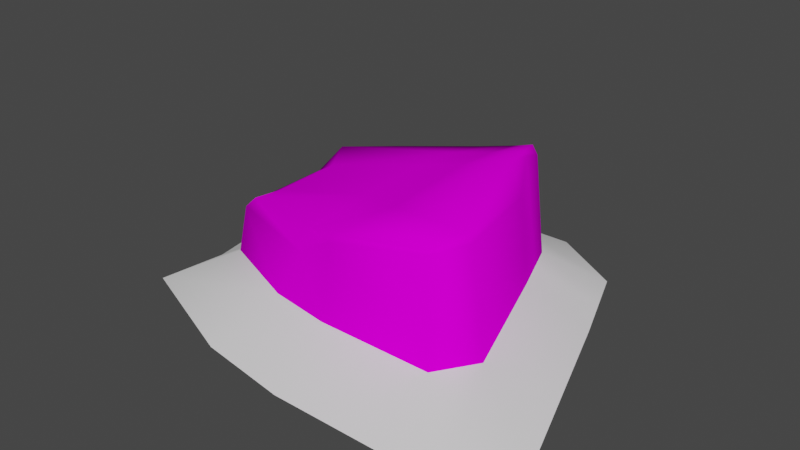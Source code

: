 # Source: Island_02_msh.blend  (saved by Blender 3.6.13; exported with 4.5.12 LTS)
import bpy
from mathutils import Matrix  # noqa: F401  (used for matrix-valued properties, if any)

bpy.ops.wm.read_factory_settings(use_empty=True)
scene = bpy.context.scene
scene.name = 'Scene'

# ---- collections
col_collection = bpy.data.collections.new('Collection'); scene.collection.children.link(col_collection)

# ---- images (referenced by path relative to the original .blend; pixels are not part of the script)
import os
ASSET_DIR = os.environ.get("B2B_ASSET_DIR", "")  # directory of the original .blend (textures are referenced by path, not embedded)
HERE = os.path.dirname(os.path.abspath(__file__))  # packed textures are extracted next to this script under _unpacked/

def load_image(name, relpath, width, height, colorspace="sRGB"):
    """Load a texture the original file referenced (path relative to the .blend, or extracted next to this script)."""
    p = next((c for c in (os.path.join(HERE, relpath), os.path.join(ASSET_DIR, relpath)) if relpath and os.path.exists(c)), "")
    if p:
        img = bpy.data.images.load(p, check_existing=True)
        img.name = name
    else:  # same state as the original file: an image datablock whose file is absent (Cycles renders it pink)
        img = bpy.data.images.new(name, width, height)
        img.source = "FILE"
        img.filepath = "//" + (relpath or name)
    img.colorspace_settings.name = colorspace
    return img
img_island_f_01_grandient = load_image('island_f_01_grandient', 'island_f02_grandient.png', 1024, 1024, 'sRGB')

# ---- materials (node trees are filled in below, after node groups)
mat_mat_01 = bpy.data.materials.new('Mat_01')
mat_mat_01.use_transparent_shadow = False

# ---- material node trees
mat_mat_01.use_nodes = True; mat_mat_01.node_tree.nodes.clear()
_N = mat_mat_01.node_tree.nodes; _L = mat_mat_01.node_tree.links
n0 = _N.new('ShaderNodeOutputMaterial'); n0.name = 'Material Output'; n0.location = (438, 298)
n1 = _N.new('ShaderNodeBsdfPrincipled'); n1.name = 'Principled BSDF'; n1.location = (-103, 300)
n1.distribution = 'GGX'
n1.subsurface_method = 'RANDOM_WALK_SKIN'
n1.inputs[2].default_value = 0.0
n1.inputs[3].default_value = 1.45
n1.inputs[13].default_value = 0.0
n1.inputs[27].default_value = (0.0, 0.0, 0.0, 1.0)
n1.inputs[28].default_value = 1.0
n2 = _N.new('ShaderNodeTexImage'); n2.name = 'Image Texture'; n2.location = (-905, 267)
n2.image = img_island_f_01_grandient
n3 = _N.new('ShaderNodeMix'); n3.name = 'Mix.001'; n3.location = (-566, 441)
n3.data_type = 'RGBA'
n3.blend_type = 'MULTIPLY'
n3.inputs[0].default_value = 1.0
n3.inputs[6].default_value = (1.0, 1.0, 1.0, 1.0)
_L.new(n3.outputs[2], n1.inputs[0])
_L.new(n1.outputs[0], n0.inputs[0])
_L.new(n2.outputs[0], n3.inputs[7])
n0.is_active_output = True

# ---- world
world_world = bpy.data.worlds.new('World'); scene.world = world_world
world_world.use_nodes = True; world_world.node_tree.nodes.clear()
_N = world_world.node_tree.nodes; _L = world_world.node_tree.links
n0 = _N.new('ShaderNodeOutputWorld'); n0.name = 'World Output'; n0.location = (300, 300)
n1 = _N.new('ShaderNodeBackground'); n1.name = 'Background'; n1.location = (10, 300)
n1.inputs[0].default_value = (0.05088, 0.05088, 0.05088, 1.0)
_L.new(n1.outputs[0], n0.inputs[0])
n0.is_active_output = True
world_world.color = (0.05088, 0.05088, 0.05088)
world_world.use_sun_shadow = False
world_world.sun_shadow_jitter_overblur = 0.0

# ---- meshes
me_cube = bpy.data.meshes.new('Cube')
me_cube.from_pydata([(2.186, 0.7969, 1.454), (2.426, 0.7969, 7.451e-09), (2.773, -2.062, 1.335), (2.984, -2.287, 2.235e-08), (-0.1778, 0.9895, 0.7271), (-0.2224, 1.039, -1.863e-09), (-0.5552, -1.421, 0.6917), (-0.635, -1.672, 3.725e-09), (1.08, 1.195, 7.451e-09), (0.6802, -1.693, 0.7847), (0.5291, -2.141, -5.569e-09), (1.085, 1.193, 1.002), (-0.7114, 0.0, 7.451e-09), (2.389, 0.0, 1.556), (-0.5322, 0.0, 0.6685), (2.726, 0.0, 7.451e-09), (0.9872, -0.004596, 1.105), (1.387, -2.274, 0.0), (1.642, 1.199, 1.161), (1.753, 1.2, 0.0), (1.355, -2.056, 1.053), (1.666, -0.003805, 1.296), (-0.5534, -1.043, 1.304e-08), (2.985, -1.627, 1.436), (0.8851, -0.9068, 0.9726), (-0.4889, -1.023, 0.682), (3.335, -1.752, 2.235e-08), (1.575, -1.171, 1.135), (-0.8644, 0.5691, 0.67), (2.576, 0.3984, 7.451e-09), (-1.005, 0.5984, 7.451e-09), (2.26, 0.5062, 1.491), (1.063, 0.5966, 1.103), (1.675, 0.6073, 1.263), (2.267, 0.7969, 1.336), (-0.64, -1.516, 0.5784), (2.785, -2.073, 1.291), (-0.1939, 1.132, 0.4647), (1.084, 1.256, 0.873), (0.6336, -1.826, 0.463), (2.575, 0.0, 1.143), (-0.7703, 0.0, 0.5277), (1.358, -2.077, 0.9531), (1.762, 1.255, 0.6678), (-0.6308, -1.015, 0.6123), (3.043, -1.636, 1.328), (2.299, 0.498, 1.428), (-0.9892, 0.5991, 0.3839)], [], [(24, 25, 6, 9), (39, 9, 6, 35), (47, 28, 4, 37), (45, 23, 2, 36), (43, 18, 0, 34), (37, 4, 11, 38), (42, 20, 9, 39), (27, 24, 9, 20), (33, 32, 16, 21), (46, 31, 13, 40), (44, 25, 14, 41), (32, 28, 14, 16), (31, 33, 21, 13), (23, 27, 20, 2), (36, 2, 20, 42), (38, 11, 18, 43), (13, 21, 27, 23), (35, 6, 25, 44), (21, 16, 24, 27), (40, 13, 23, 45), (16, 14, 25, 24), (0, 18, 33, 31), (11, 4, 28, 32), (34, 0, 31, 46), (18, 11, 32, 33), (41, 14, 28, 47), (12, 41, 47, 30), (1, 34, 46, 29), (15, 40, 45, 26), (7, 35, 44, 22), (8, 38, 43, 19), (3, 36, 42, 17), (22, 44, 41, 12), (29, 46, 40, 15), (17, 42, 39, 10), (5, 37, 38, 8), (19, 43, 34, 1), (26, 45, 36, 3), (30, 47, 37, 5), (10, 39, 35, 7)])
me_cube.polygons.foreach_set('use_smooth', [True] * 40)
me_cube.polygons.foreach_set('material_index', [0, 0, 0, 0, 0, 0, 0, 0, 0, 0, 0, 0, 0, 0, 0, 0, 0, 0, 0, 0, 0, 0, 0, 0, 0, 0, 1, 1, 1, 1, 1, 1, 1, 1, 1, 1, 1, 1, 1, 1])
_uv = me_cube.uv_layers.new(name='UVMap')
_uv.uv.foreach_set('vector', [0.2129, 0.2985, 0.2165, 0.6086, 0.135, 0.58, 0.08894, 0.3793, 0.6466, 0.8619, 0.5797, 0.8621, 0.6178, 0.6691, 0.6466, 0.6546, 0.9847, 0.5416, 0.9324, 0.5129, 0.9467, 0.367, 1.0, 0.3702, 0.8999, 0.6248, 0.9232, 0.6254, 0.9118, 0.7009, 0.903, 0.7031, 0.5797, 0.9523, 0.4858, 0.9286, 0.4787, 0.7903, 0.5047, 0.7878, 1.0, 0.3702, 0.9467, 0.367, 0.9237, 0.1191, 0.9497, 0.1197, 0.6917, 0.6587, 0.7106, 0.6546, 0.7106, 0.7679, 0.6466, 0.7728, 0.1646, 0.1679, 0.2129, 0.2985, 0.08894, 0.3793, -1.9e-08, 0.2529, 0.3502, 0.1212, 0.3668, 0.2403, 0.2894, 0.2658, 0.2689, 0.1332, 0.4984, 0.7389, 0.4845, 0.7408, 0.4945, 0.6546, 0.5797, 0.6578, 0.2224, 0.6379, 0.2165, 0.6086, 0.3119, 0.6257, 0.3192, 0.6769, 0.3668, 0.2403, 0.4203, 0.617, 0.3119, 0.6257, 0.2894, 0.2658, 0.3134, 0.01241, 0.3502, 0.1212, 0.2689, 0.1332, 0.2142, -2.483e-08, 0.1194, 0.0568, 0.1646, 0.1679, -1.9e-08, 0.2529, 0.04401, 0.1135, 0.903, 0.7031, 0.9118, 0.7009, 0.9114, 0.8474, 0.894, 0.8556, 0.9497, 0.1197, 0.9237, 0.1191, 0.9038, 0.01254, 1.0, 1.78e-08, 0.2142, -2.483e-08, 0.2689, 0.1332, 0.1646, 0.1679, 0.1194, 0.0568, 0.1197, 0.605, 0.135, 0.58, 0.2165, 0.6086, 0.2224, 0.6379, 0.2689, 0.1332, 0.2894, 0.2658, 0.2129, 0.2985, 0.1646, 0.1679, 0.8584, 0.5469, 0.9432, 0.5469, 0.9232, 0.6254, 0.8999, 0.6248, 0.2894, 0.2658, 0.3119, 0.6257, 0.2165, 0.6086, 0.2129, 0.2985, 0.3704, 0.01954, 0.4628, 0.1231, 0.3502, 0.1212, 0.3134, 0.01241, 0.4787, 0.2322, 0.4787, 0.4795, 0.4203, 0.617, 0.3668, 0.2403, 0.5047, 0.7878, 0.4787, 0.7903, 0.4845, 0.7408, 0.4984, 0.7389, 0.4628, 0.1231, 0.4787, 0.2322, 0.3668, 0.2403, 0.3502, 0.1212, 0.3192, 0.6769, 0.3119, 0.6257, 0.4203, 0.617, 0.4301, 0.6564, 0.7421, 0.7773, 0.843, 0.7805, 0.8134, 0.8859, 0.7405, 0.8867, 0.2754, 0.8238, 0.01937, 0.829, -1.126e-08, 0.7837, 0.2754, 0.7503, 0.5073, 0.01341, 0.7166, 1.985e-08, 0.7405, 0.08766, 0.4852, 0.09129, 0.7408, 0.5442, 0.8505, 0.5729, 0.8581, 0.6799, 0.7409, 0.6704, 0.9038, 0.1311, 0.7405, 0.1245, 0.7771, -8.959e-10, 0.9018, 0.006471, 0.4787, 0.1904, 0.727, 0.1648, 0.6862, 0.3121, 0.5074, 0.3542, 0.7409, 0.6704, 0.8581, 0.6799, 0.843, 0.7805, 0.7421, 0.7773, 0.2754, 0.7503, -1.126e-08, 0.7837, 0.05606, 0.6834, 0.2754, 0.6769, 0.5074, 0.3542, 0.6862, 0.3121, 0.652, 0.4368, 0.561, 0.4935, 0.9038, 0.379, 0.8184, 0.3679, 0.7405, 0.1245, 0.9038, 0.1311, 0.2613, 0.9688, 0.1363, 0.9668, 0.01937, 0.829, 0.2754, 0.8238, 0.4852, 0.09129, 0.7405, 0.08766, 0.727, 0.1648, 0.4787, 0.1904, 0.8948, 0.5442, 0.8223, 0.5399, 0.8184, 0.3679, 0.9038, 0.379, 0.561, 0.4935, 0.652, 0.4368, 0.7405, 0.6243, 0.6309, 0.6546])
me_cube.materials.append(mat_mat_01)
me_cube.materials.append(mat_mat_01)
me_cube.use_mirror_vertex_groups = False
me_cube.update()
me_cube_001 = bpy.data.meshes.new('Cube.001')
me_cube_001.from_pydata([(2.426, 0.7969, 7.451e-09), (2.984, -2.287, 2.235e-08), (-0.2224, 1.039, -1.863e-09), (-0.635, -1.672, 3.725e-09), (1.08, 1.195, 7.451e-09), (0.5291, -2.141, -5.569e-09), (-0.7114, 0.0, 7.451e-09), (2.726, 0.0, 7.451e-09), (1.387, -2.274, 0.0), (1.753, 1.2, 0.0), (-0.5534, -1.043, 1.304e-08), (3.335, -1.752, 2.235e-08), (2.576, 0.3984, 7.451e-09), (-1.005, 0.5984, 7.451e-09), (3.08, 1.408, -0.467), (3.916, -3.219, -0.467), (-0.8933, 1.771, -0.467), (-1.512, -2.297, -0.467), (1.061, 2.005, -0.467), (0.2339, -3.0, -0.467), (-1.627, 0.2123, -0.467), (3.53, 0.2123, -0.467), (1.521, -3.199, -0.467), (2.07, 2.012, -0.467), (-1.39, -1.353, -0.467), (4.443, -2.416, -0.467), (3.305, 0.81, -0.467), (-2.068, 1.11, -0.467)], [], [(4, 9, 23, 18), (12, 7, 21, 26), (13, 2, 16, 27), (8, 5, 19, 22), (5, 3, 17, 19), (7, 11, 25, 21), (3, 10, 24, 17), (10, 6, 20, 24), (9, 0, 14, 23), (1, 8, 22, 15), (2, 4, 18, 16), (0, 12, 26, 14), (11, 1, 15, 25), (6, 13, 27, 20)])
me_cube_001.polygons.foreach_set('use_smooth', [True] * 14)
_uv = me_cube_001.uv_layers.new(name='UVMap')
_uv.uv.foreach_set('vector', [0.9038, 0.1311, 0.9018, 0.006471, 0.9018, 0.006471, 0.9038, 0.1311, 0.2754, 0.7503, 0.2754, 0.6769, 0.2754, 0.6769, 0.2754, 0.7503, 0.8948, 0.5442, 0.9038, 0.379, 0.9038, 0.379, 0.8948, 0.5442, 0.5074, 0.3542, 0.561, 0.4935, 0.561, 0.4935, 0.5074, 0.3542, 0.561, 0.4935, 0.6309, 0.6546, 0.6309, 0.6546, 0.561, 0.4935, 0.5073, 0.01341, 0.4852, 0.09129, 0.4852, 0.09129, 0.5073, 0.01341, 0.7408, 0.5442, 0.7409, 0.6704, 0.7409, 0.6704, 0.7408, 0.5442, 0.7409, 0.6704, 0.7421, 0.7773, 0.7421, 0.7773, 0.7409, 0.6704, 0.2613, 0.9688, 0.2754, 0.8238, 0.2754, 0.8238, 0.2613, 0.9688, 0.4787, 0.1904, 0.5074, 0.3542, 0.5074, 0.3542, 0.4787, 0.1904, 0.9038, 0.379, 0.9038, 0.1311, 0.9038, 0.1311, 0.9038, 0.379, 0.2754, 0.8238, 0.2754, 0.7503, 0.2754, 0.7503, 0.2754, 0.8238, 0.4852, 0.09129, 0.4787, 0.1904, 0.4787, 0.1904, 0.4852, 0.09129, 0.7421, 0.7773, 0.7405, 0.8867, 0.7405, 0.8867, 0.7421, 0.7773])
me_cube_001.use_mirror_vertex_groups = False
me_cube_001.update()

# ---- objects
ob_island_f_02 = bpy.data.objects.new('Island_f_02', me_cube)
ob_foam = bpy.data.objects.new('foam', me_cube_001)

# ---- transforms, parenting, visibility, modifiers, constraints
ob_island_f_02.location = (0.0, 0.0, 0.0)
ob_island_f_02.lock_rotations_4d = False
ob_island_f_02.empty_display_type = 'ARROWS'
ob_island_f_02.lineart.crease_threshold = 0.0
ob_foam.location = (0.0, 0.0, 0.0)
ob_foam.lock_rotations_4d = False
ob_foam.empty_display_type = 'ARROWS'
ob_foam.lineart.crease_threshold = 0.0

# ---- collection membership
col_collection.objects.link(ob_island_f_02)
col_collection.objects.link(ob_foam)

# ---- scene / render settings (as saved in the file)
scene.frame_start = 1; scene.frame_end = 250; scene.frame_set(125)
scene.render.engine = 'BLENDER_EEVEE_NEXT'
scene.cycles.sampling_pattern = 'TABULATED_SOBOL'
scene.view_settings.view_transform = 'Filmic'
bpy.context.view_layer.update()

# ---- added for rendering (the .blend has no active camera and no usable light): camera, sun
cam_auto = bpy.data.cameras.new('AutoCamera')
cam_auto.lens = 50.0
cam_auto.sensor_width = 36.0
cam_auto.clip_end = 1000.0
ob_auto_camera = bpy.data.objects.new('AutoCamera', cam_auto)
scene.collection.objects.link(ob_auto_camera)
ob_auto_camera.location = (9.13869, -10.1444, 6.90496)
ob_auto_camera.rotation_euler = (1.09748, -7.21219e-08, 0.694738)
scene.camera = ob_auto_camera
light_auto_sun = bpy.data.lights.new('AutoSun', 'SUN')
light_auto_sun.energy = 3.0
light_auto_sun.angle = 0.0523599
ob_auto_sun = bpy.data.objects.new('AutoSun', light_auto_sun)
scene.collection.objects.link(ob_auto_sun)
ob_auto_sun.rotation_euler = (0.872665, 0.174533, 0.523599)
bpy.context.view_layer.update()
